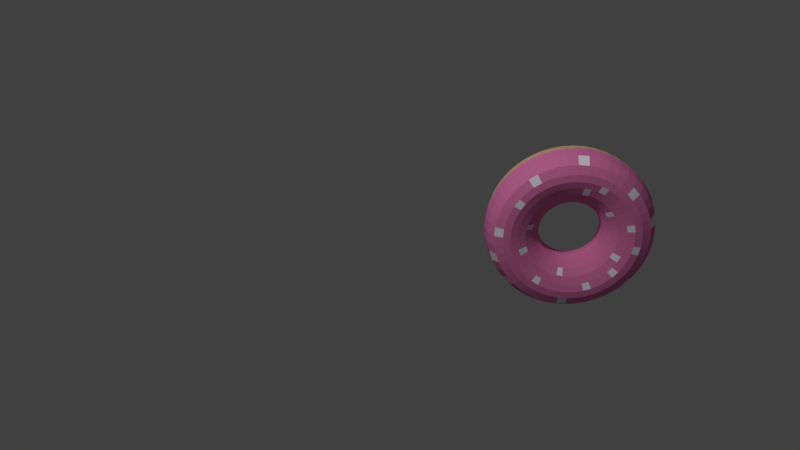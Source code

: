 # Source: Donut.blend  (saved by Blender 2.79.0; exported with 4.5.12 LTS)
import bpy
from mathutils import Matrix  # noqa: F401  (used for matrix-valued properties, if any)

bpy.ops.wm.read_factory_settings(use_empty=True)
scene = bpy.context.scene
scene.name = 'Scene'

# ---- collections
col_collection_1 = bpy.data.collections.new('Collection 1'); scene.collection.children.link(col_collection_1)

# ---- materials (node trees are filled in below, after node groups)
mat_donut_base = bpy.data.materials.new('Donut_Base')
mat_donut_base.alpha_threshold = 0.0
mat_donut_base.use_transparent_shadow = False
mat_donut_base.diffuse_color = (0.8, 0.4854, 0.298, 1.0)
mat_donut_base.roughness = 0.5
mat_donut_top = bpy.data.materials.new('Donut_Top')
mat_donut_top.alpha_threshold = 0.0
mat_donut_top.use_transparent_shadow = False
mat_donut_top.diffuse_color = (0.8, 0.2084, 0.4662, 1.0)
mat_donut_top.roughness = 0.5
mat_donut_sprinkles = bpy.data.materials.new('Donut_Sprinkles')
mat_donut_sprinkles.alpha_threshold = 0.0
mat_donut_sprinkles.use_transparent_shadow = False
mat_donut_sprinkles.diffuse_color = (0.9404, 0.8829, 1.0, 1.0)
mat_donut_sprinkles.roughness = 0.5

# ---- material node trees

# ---- world
world_world = bpy.data.worlds.new('World'); scene.world = world_world
world_world.color = (0.05088, 0.05088, 0.05088)
world_world.use_sun_shadow = False
world_world.sun_shadow_jitter_overblur = 0.0
world_world.cycles.sampling_method = 'MANUAL'

# ---- cameras
cam_camera = bpy.data.cameras.new('Camera')
cam_camera.clip_end = 100.0
cam_camera.lens = 35.0
cam_camera.sensor_width = 32.0
cam_camera.sensor_height = 18.0
cam_camera.ortho_scale = 7.314
cam_camera.dof.focus_distance = 0.0
cam_camera.dof.aperture_fstop = 128.0

# ---- lights
light_lamp = bpy.data.lights.new('Lamp', 'POINT')
light_lamp.transmission_factor = 0.0
light_lamp.cutoff_distance = 30.0
light_lamp.energy = 100.0
light_lamp.shadow_buffer_clip_start = 1.001
light_lamp.shadow_soft_size = 0.1
light_lamp.shadow_maximum_resolution = 0.006
light_lamp.use_absolute_resolution = True

# ---- meshes
me_torus = bpy.data.meshes.new('Torus')
me_torus.from_pydata([(0.25, 0.0, 0.0), (0.2433, -0.0375, -1.639e-09), (0.225, -0.06495, -2.839e-09), (0.2, -0.075, -3.278e-09), (0.1575, -0.07073, -2.906e-09), (0.09378, -0.02625, -1.297e-09), (0.09, -1.678e-17, 1.738e-10), (0.09378, 0.02625, 6.652e-10), (0.1575, 0.07073, 2.204e-09), (0.2, 0.075, 3.278e-09), (0.225, 0.06495, 2.839e-09), (0.2433, 0.0375, 1.639e-09), (0.2479, -1.426e-09, 0.03263), (0.2412, -0.0375, 0.03176), (0.2231, -0.06495, 0.02937), (0.1983, -0.075, 0.02611), (0.1562, -0.07073, 0.02056), (0.09298, -0.02625, 0.01224), (0.08923, -5.135e-10, 0.01175), (0.09298, 0.02625, 0.01224), (0.1562, 0.07073, 0.02056), (0.1983, 0.075, 0.02611), (0.2231, 0.06495, 0.02937), (0.2412, 0.0375, 0.03176), (0.2415, -2.828e-09, 0.0647), (0.235, -0.0375, 0.06297), (0.2173, -0.06495, 0.05823), (0.1932, -0.075, 0.05176), (0.1521, -0.07073, 0.04076), (0.09059, -0.02625, 0.02427), (0.08693, -1.018e-09, 0.02329), (0.09059, 0.02625, 0.02427), (0.1521, 0.07073, 0.04076), (0.1932, 0.075, 0.05176), (0.2173, 0.06495, 0.05823), (0.235, 0.0375, 0.06297), (0.231, -4.182e-09, 0.09567), (0.2248, -0.0375, 0.09311), (0.2079, -0.06495, 0.0861), (0.1848, -0.075, 0.07654), (0.1455, -0.07073, 0.06027), (0.08665, -0.02625, 0.03589), (0.08315, -1.505e-09, 0.03444), (0.08665, 0.02625, 0.03589), (0.1455, 0.07073, 0.06027), (0.1848, 0.075, 0.07654), (0.2079, 0.06495, 0.0861), (0.2248, 0.0375, 0.09311), (0.2165, -5.464e-09, 0.125), (0.2107, -0.0375, 0.1217), (0.1949, -0.06495, 0.1125), (0.1732, -0.075, 0.1), (0.1364, -0.07073, 0.07875), (0.08122, -0.02625, 0.04689), (0.07794, -1.967e-09, 0.045), (0.08122, 0.02625, 0.04689), (0.1364, 0.07073, 0.07875), (0.1732, 0.075, 0.1), (0.1949, 0.06495, 0.1125), (0.2107, 0.0375, 0.1217), (0.1983, -6.652e-09, 0.1522), (0.193, -0.0375, 0.1481), (0.1785, -0.06495, 0.137), (0.1587, -0.075, 0.1218), (0.125, -0.07073, 0.09588), (0.0744, -0.02625, 0.05709), (0.0714, -2.395e-09, 0.05479), (0.0744, 0.02625, 0.05709), (0.125, 0.07073, 0.09588), (0.1587, 0.075, 0.1218), (0.1785, 0.06495, 0.137), (0.193, 0.0375, 0.1481), (0.1768, -7.727e-09, 0.1768), (0.172, -0.0375, 0.172), (0.1591, -0.06495, 0.1591), (0.1414, -0.075, 0.1414), (0.1114, -0.07073, 0.1114), (0.06632, -0.02625, 0.06632), (0.06364, -2.782e-09, 0.06364), (0.06632, 0.02625, 0.06632), (0.1114, 0.07073, 0.1114), (0.1414, 0.075, 0.1414), (0.1591, 0.06495, 0.1591), (0.172, 0.0375, 0.172), (0.1522, -8.67e-09, 0.1983), (0.1481, -0.0375, 0.193), (0.137, -0.06495, 0.1785), (0.1218, -0.075, 0.1587), (0.09588, -0.07073, 0.125), (0.05709, -0.02625, 0.0744), (0.05479, -3.121e-09, 0.0714), (0.05709, 0.02625, 0.0744), (0.09588, 0.07073, 0.125), (0.1218, 0.075, 0.1587), (0.137, 0.06495, 0.1785), (0.1481, 0.0375, 0.193), (0.125, -9.464e-09, 0.2165), (0.1217, -0.0375, 0.2107), (0.1125, -0.06495, 0.1949), (0.1, -0.075, 0.1732), (0.07875, -0.07073, 0.1364), (0.04689, -0.02625, 0.08122), (0.045, -3.407e-09, 0.07794), (0.04689, 0.02625, 0.08122), (0.07875, 0.07073, 0.1364), (0.1, 0.075, 0.1732), (0.1125, 0.06495, 0.1949), (0.1217, 0.0375, 0.2107), (0.09567, -1.01e-08, 0.231), (0.09311, -0.0375, 0.2248), (0.0861, -0.06495, 0.2079), (0.07654, -0.075, 0.1848), (0.06027, -0.07073, 0.1455), (0.03589, -0.02625, 0.08665), (0.03444, -3.635e-09, 0.08315), (0.03589, 0.02625, 0.08665), (0.06027, 0.07073, 0.1455), (0.07654, 0.075, 0.1848), (0.0861, 0.06495, 0.2079), (0.09311, 0.0375, 0.2248), (0.0647, -1.056e-08, 0.2415), (0.06297, -0.0375, 0.235), (0.05823, -0.06495, 0.2173), (0.05176, -0.075, 0.1932), (0.04076, -0.07073, 0.1521), (0.02427, -0.02625, 0.09059), (0.02329, -3.8e-09, 0.08693), (0.02427, 0.02625, 0.09059), (0.04076, 0.07073, 0.1521), (0.05176, 0.075, 0.1932), (0.05823, 0.06495, 0.2173), (0.06297, 0.0375, 0.235), (0.03263, -1.083e-08, 0.2479), (0.03176, -0.0375, 0.2412), (0.02937, -0.06495, 0.2231), (0.02611, -0.075, 0.1983), (0.02056, -0.07073, 0.1562), (0.01224, -0.02625, 0.09298), (0.01175, -3.9e-09, 0.08923), (0.01224, 0.02625, 0.09298), (0.02056, 0.07073, 0.1562), (0.02611, 0.075, 0.1983), (0.02937, 0.06495, 0.2231), (0.03176, 0.0375, 0.2412), (1.887e-08, -1.093e-08, 0.25), (1.837e-08, -0.0375, 0.2433), (1.699e-08, -0.06495, 0.225), (1.51e-08, -0.075, 0.2), (1.112e-08, -0.07073, 0.1575), (9.015e-10, -0.02625, 0.09378), (2.424e-09, -3.934e-09, 0.09), (9.015e-10, 0.02625, 0.09378), (1.112e-08, 0.07073, 0.1575), (1.51e-08, 0.075, 0.2), (1.699e-08, 0.06495, 0.225), (1.837e-08, 0.0375, 0.2433), (-0.03263, -1.083e-08, 0.2479), (-0.03176, -0.0375, 0.2412), (-0.02937, -0.06495, 0.2231), (-0.02611, -0.075, 0.1983), (-0.02056, -0.07073, 0.1562), (-0.01224, -0.02625, 0.09298), (-0.01175, -3.9e-09, 0.08923), (-0.01224, 0.02625, 0.09298), (-0.02056, 0.07073, 0.1562), (-0.02611, 0.075, 0.1983), (-0.02937, 0.06495, 0.2231), (-0.03176, 0.0375, 0.2412), (-0.0647, -1.056e-08, 0.2415), (-0.06297, -0.0375, 0.235), (-0.05823, -0.06495, 0.2173), (-0.05176, -0.075, 0.1932), (-0.04076, -0.07073, 0.1521), (-0.02427, -0.02625, 0.09059), (-0.02329, -3.8e-09, 0.08693), (-0.02427, 0.02625, 0.09059), (-0.04076, 0.07073, 0.1521), (-0.05176, 0.075, 0.1932), (-0.05823, 0.06495, 0.2173), (-0.06297, 0.0375, 0.235), (-0.09567, -1.01e-08, 0.231), (-0.09311, -0.0375, 0.2248), (-0.0861, -0.06495, 0.2079), (-0.07654, -0.075, 0.1848), (-0.06027, -0.07073, 0.1455), (-0.03589, -0.02625, 0.08665), (-0.03444, -3.635e-09, 0.08315), (-0.03589, 0.02625, 0.08665), (-0.06027, 0.07073, 0.1455), (-0.07654, 0.075, 0.1848), (-0.0861, 0.06495, 0.2079), (-0.09311, 0.0375, 0.2248), (-0.125, -9.464e-09, 0.2165), (-0.1217, -0.0375, 0.2107), (-0.1125, -0.06495, 0.1949), (-0.1, -0.075, 0.1732), (-0.07875, -0.07073, 0.1364), (-0.04689, -0.02625, 0.08122), (-0.045, -3.407e-09, 0.07794), (-0.04689, 0.02625, 0.08122), (-0.07875, 0.07073, 0.1364), (-0.1, 0.075, 0.1732), (-0.1125, 0.06495, 0.1949), (-0.1217, 0.0375, 0.2107), (-0.1522, -8.67e-09, 0.1983), (-0.1481, -0.0375, 0.193), (-0.137, -0.06495, 0.1785), (-0.1218, -0.075, 0.1587), (-0.09588, -0.07073, 0.125), (-0.05709, -0.02625, 0.0744), (-0.05479, -3.121e-09, 0.0714), (-0.05709, 0.02625, 0.0744), (-0.09588, 0.07073, 0.125), (-0.1218, 0.075, 0.1587), (-0.137, 0.06495, 0.1785), (-0.1481, 0.0375, 0.193), (-0.1768, -7.727e-09, 0.1768), (-0.172, -0.0375, 0.172), (-0.1591, -0.06495, 0.1591), (-0.1414, -0.075, 0.1414), (-0.1114, -0.07073, 0.1114), (-0.06632, -0.02625, 0.06632), (-0.06364, -2.782e-09, 0.06364), (-0.06632, 0.02625, 0.06632), (-0.1114, 0.07073, 0.1114), (-0.1414, 0.075, 0.1414), (-0.1591, 0.06495, 0.1591), (-0.172, 0.0375, 0.172), (-0.1983, -6.652e-09, 0.1522), (-0.193, -0.0375, 0.1481), (-0.1785, -0.06495, 0.137), (-0.1587, -0.075, 0.1218), (-0.125, -0.07073, 0.09588), (-0.0744, -0.02625, 0.05709), (-0.0714, -2.395e-09, 0.05479), (-0.0744, 0.02625, 0.05709), (-0.125, 0.07073, 0.09588), (-0.1587, 0.075, 0.1218), (-0.1785, 0.06495, 0.137), (-0.193, 0.0375, 0.1481), (-0.2165, -5.464e-09, 0.125), (-0.2107, -0.0375, 0.1217), (-0.1949, -0.06495, 0.1125), (-0.1732, -0.075, 0.1), (-0.1364, -0.07073, 0.07875), (-0.08122, -0.02625, 0.04689), (-0.07794, -1.967e-09, 0.045), (-0.08122, 0.02625, 0.04689), (-0.1364, 0.07073, 0.07875), (-0.1732, 0.075, 0.1), (-0.1949, 0.06495, 0.1125), (-0.2107, 0.0375, 0.1217), (-0.231, -4.182e-09, 0.09567), (-0.2248, -0.0375, 0.09311), (-0.2079, -0.06495, 0.0861), (-0.1848, -0.075, 0.07654), (-0.1455, -0.07073, 0.06027), (-0.08665, -0.02625, 0.03589), (-0.08315, -1.505e-09, 0.03444), (-0.08665, 0.02625, 0.03589), (-0.1455, 0.07073, 0.06027), (-0.1848, 0.075, 0.07654), (-0.2079, 0.06495, 0.0861), (-0.2248, 0.0375, 0.09311), (-0.2415, -2.828e-09, 0.0647), (-0.235, -0.0375, 0.06297), (-0.2173, -0.06495, 0.05823), (-0.1932, -0.075, 0.05176), (-0.1521, -0.07073, 0.04076), (-0.09059, -0.02625, 0.02427), (-0.08693, -1.018e-09, 0.02329), (-0.09059, 0.02625, 0.02427), (-0.1521, 0.07073, 0.04076), (-0.1932, 0.075, 0.05176), (-0.2173, 0.06495, 0.05823), (-0.235, 0.0375, 0.06297), (-0.2479, -1.426e-09, 0.03263), (-0.2412, -0.0375, 0.03176), (-0.2231, -0.06495, 0.02937), (-0.1983, -0.075, 0.02611), (-0.1562, -0.07073, 0.02056), (-0.09298, -0.02625, 0.01224), (-0.08923, -5.135e-10, 0.01175), (-0.09298, 0.02625, 0.01224), (-0.1562, 0.07073, 0.02056), (-0.1983, 0.075, 0.02611), (-0.2231, 0.06495, 0.02937), (-0.2412, 0.0375, 0.03176), (-0.25, -9.553e-16, 2.186e-08), (-0.2433, -0.0375, 1.963e-08), (-0.225, -0.06495, 1.683e-08), (-0.2, -0.075, 1.421e-08), (-0.1575, -0.07073, 1.086e-08), (-0.09378, -0.02625, 6.902e-09), (-0.09, -3.607e-16, 8.042e-09), (-0.09378, 0.02625, 8.864e-09), (-0.1575, 0.07073, 1.597e-08), (-0.2, 0.075, 2.076e-08), (-0.225, 0.06495, 2.251e-08), (-0.2433, 0.0375, 2.291e-08), (-0.2479, 1.426e-09, -0.03263), (-0.2412, -0.0375, -0.03176), (-0.2231, -0.06495, -0.02937), (-0.1983, -0.075, -0.02611), (-0.1562, -0.07073, -0.02056), (-0.09298, -0.02625, -0.01224), (-0.08923, 5.135e-10, -0.01175), (-0.09298, 0.02625, -0.01224), (-0.1562, 0.07073, -0.02056), (-0.1983, 0.075, -0.02611), (-0.2231, 0.06495, -0.02937), (-0.2412, 0.0375, -0.03176), (-0.2415, 2.828e-09, -0.0647), (-0.235, -0.0375, -0.06297), (-0.2173, -0.06495, -0.05823), (-0.1932, -0.075, -0.05176), (-0.1521, -0.07073, -0.04076), (-0.09059, -0.02625, -0.02427), (-0.08693, 1.018e-09, -0.02329), (-0.09059, 0.02625, -0.02427), (-0.1521, 0.07073, -0.04076), (-0.1932, 0.075, -0.05176), (-0.2173, 0.06495, -0.05823), (-0.235, 0.0375, -0.06297), (-0.231, 4.182e-09, -0.09567), (-0.2248, -0.0375, -0.09311), (-0.2079, -0.06495, -0.0861), (-0.1848, -0.075, -0.07654), (-0.1455, -0.07073, -0.06027), (-0.08665, -0.02625, -0.03589), (-0.08315, 1.505e-09, -0.03444), (-0.08665, 0.02625, -0.03589), (-0.1455, 0.07073, -0.06027), (-0.1848, 0.075, -0.07654), (-0.2079, 0.06495, -0.0861), (-0.2248, 0.0375, -0.09311), (-0.2165, 5.464e-09, -0.125), (-0.2107, -0.0375, -0.1217), (-0.1949, -0.06495, -0.1125), (-0.1732, -0.075, -0.1), (-0.1364, -0.07073, -0.07875), (-0.08122, -0.02625, -0.04689), (-0.07794, 1.967e-09, -0.045), (-0.08122, 0.02625, -0.04689), (-0.1364, 0.07073, -0.07875), (-0.1732, 0.075, -0.1), (-0.1949, 0.06495, -0.1125), (-0.2107, 0.0375, -0.1217), (-0.1983, 6.652e-09, -0.1522), (-0.193, -0.0375, -0.1481), (-0.1785, -0.06495, -0.137), (-0.1587, -0.075, -0.1218), (-0.125, -0.07073, -0.09588), (-0.0744, -0.02625, -0.05709), (-0.0714, 2.395e-09, -0.05479), (-0.0744, 0.02625, -0.05709), (-0.125, 0.07073, -0.09588), (-0.1587, 0.075, -0.1218), (-0.1785, 0.06495, -0.137), (-0.193, 0.0375, -0.1481), (-0.1768, 7.727e-09, -0.1768), (-0.172, -0.0375, -0.172), (-0.1591, -0.06495, -0.1591), (-0.1414, -0.075, -0.1414), (-0.1114, -0.07073, -0.1114), (-0.06632, -0.02625, -0.06632), (-0.06364, 2.782e-09, -0.06364), (-0.06632, 0.02625, -0.06632), (-0.1114, 0.07073, -0.1114), (-0.1414, 0.075, -0.1414), (-0.1591, 0.06495, -0.1591), (-0.172, 0.0375, -0.172), (-0.1522, 8.67e-09, -0.1983), (-0.1481, -0.0375, -0.193), (-0.137, -0.06495, -0.1785), (-0.1218, -0.075, -0.1587), (-0.09588, -0.07073, -0.125), (-0.05709, -0.02625, -0.0744), (-0.05479, 3.121e-09, -0.0714), (-0.05709, 0.02625, -0.0744), (-0.09588, 0.07073, -0.125), (-0.1218, 0.075, -0.1587), (-0.137, 0.06495, -0.1785), (-0.1481, 0.0375, -0.193), (-0.125, 9.464e-09, -0.2165), (-0.1217, -0.0375, -0.2107), (-0.1125, -0.06495, -0.1949), (-0.1, -0.075, -0.1732), (-0.07875, -0.07073, -0.1364), (-0.04689, -0.02625, -0.08122), (-0.045, 3.407e-09, -0.07794), (-0.04689, 0.02625, -0.08122), (-0.07875, 0.07073, -0.1364), (-0.1, 0.075, -0.1732), (-0.1125, 0.06495, -0.1949), (-0.1217, 0.0375, -0.2107), (-0.09567, 1.01e-08, -0.231), (-0.09311, -0.0375, -0.2248), (-0.0861, -0.06495, -0.2079), (-0.07654, -0.075, -0.1848), (-0.06027, -0.07073, -0.1455), (-0.03589, -0.02625, -0.08665), (-0.03444, 3.635e-09, -0.08315), (-0.03589, 0.02625, -0.08665), (-0.06027, 0.07073, -0.1455), (-0.07654, 0.075, -0.1848), (-0.0861, 0.06495, -0.2079), (-0.09311, 0.0375, -0.2248), (-0.0647, 1.056e-08, -0.2415), (-0.06297, -0.0375, -0.235), (-0.05823, -0.06495, -0.2173), (-0.05176, -0.075, -0.1932), (-0.04076, -0.07073, -0.1521), (-0.02427, -0.02625, -0.09059), (-0.02329, 3.8e-09, -0.08693), (-0.02427, 0.02625, -0.09059), (-0.04076, 0.07073, -0.1521), (-0.05176, 0.075, -0.1932), (-0.05823, 0.06495, -0.2173), (-0.06297, 0.0375, -0.235), (-0.03263, 1.083e-08, -0.2479), (-0.03176, -0.0375, -0.2412), (-0.02937, -0.06495, -0.2231), (-0.02611, -0.075, -0.1983), (-0.02056, -0.07073, -0.1562), (-0.01224, -0.02625, -0.09298), (-0.01175, 3.9e-09, -0.08923), (-0.01224, 0.02625, -0.09298), (-0.02056, 0.07073, -0.1562), (-0.02611, 0.075, -0.1983), (-0.02937, 0.06495, -0.2231), (-0.03176, 0.0375, -0.2412), (1.887e-08, 1.093e-08, -0.25), (1.837e-08, -0.0375, -0.2433), (1.699e-08, -0.06495, -0.225), (1.51e-08, -0.075, -0.2), (1.112e-08, -0.07073, -0.1575), (9.015e-10, -0.02625, -0.09378), (2.424e-09, 3.934e-09, -0.09), (9.015e-10, 0.02625, -0.09378), (1.112e-08, 0.07073, -0.1575), (1.51e-08, 0.075, -0.2), (1.699e-08, 0.06495, -0.225), (1.837e-08, 0.0375, -0.2433), (0.03263, 1.083e-08, -0.2479), (0.03176, -0.0375, -0.2412), (0.02937, -0.06495, -0.2231), (0.02611, -0.075, -0.1983), (0.02056, -0.07073, -0.1562), (0.01224, -0.02625, -0.09298), (0.01175, 3.9e-09, -0.08923), (0.01224, 0.02625, -0.09298), (0.02056, 0.07073, -0.1562), (0.02611, 0.075, -0.1983), (0.02937, 0.06495, -0.2231), (0.03176, 0.0375, -0.2412), (0.0647, 1.056e-08, -0.2415), (0.06297, -0.0375, -0.235), (0.05823, -0.06495, -0.2173), (0.05176, -0.075, -0.1932), (0.04076, -0.07073, -0.1521), (0.02427, -0.02625, -0.09059), (0.02329, 3.8e-09, -0.08693), (0.02427, 0.02625, -0.09059), (0.04076, 0.07073, -0.1521), (0.05176, 0.075, -0.1932), (0.05823, 0.06495, -0.2173), (0.06297, 0.0375, -0.235), (0.09567, 1.01e-08, -0.231), (0.09311, -0.0375, -0.2248), (0.0861, -0.06495, -0.2079), (0.07654, -0.075, -0.1848), (0.06027, -0.07073, -0.1455), (0.03589, -0.02625, -0.08665), (0.03444, 3.635e-09, -0.08315), (0.03589, 0.02625, -0.08665), (0.06027, 0.07073, -0.1455), (0.07654, 0.075, -0.1848), (0.0861, 0.06495, -0.2079), (0.09311, 0.0375, -0.2248), (0.125, 9.464e-09, -0.2165), (0.1217, -0.0375, -0.2107), (0.1125, -0.06495, -0.1949), (0.1, -0.075, -0.1732), (0.07875, -0.07073, -0.1364), (0.04689, -0.02625, -0.08122), (0.045, 3.407e-09, -0.07794), (0.04689, 0.02625, -0.08122), (0.07875, 0.07073, -0.1364), (0.1, 0.075, -0.1732), (0.1125, 0.06495, -0.1949), (0.1217, 0.0375, -0.2107), (0.1522, 8.67e-09, -0.1983), (0.1481, -0.0375, -0.193), (0.137, -0.06495, -0.1785), (0.1218, -0.075, -0.1587), (0.09588, -0.07073, -0.125), (0.05709, -0.02625, -0.0744), (0.05479, 3.121e-09, -0.0714), (0.05709, 0.02625, -0.0744), (0.09588, 0.07073, -0.125), (0.1218, 0.075, -0.1587), (0.137, 0.06495, -0.1785), (0.1481, 0.0375, -0.193), (0.1768, 7.727e-09, -0.1768), (0.172, -0.0375, -0.172), (0.1591, -0.06495, -0.1591), (0.1414, -0.075, -0.1414), (0.1114, -0.07073, -0.1114), (0.06632, -0.02625, -0.06632), (0.06364, 2.782e-09, -0.06364), (0.06632, 0.02625, -0.06632), (0.1114, 0.07073, -0.1114), (0.1414, 0.075, -0.1414), (0.1591, 0.06495, -0.1591), (0.172, 0.0375, -0.172), (0.1983, 6.652e-09, -0.1522), (0.193, -0.0375, -0.1481), (0.1785, -0.06495, -0.137), (0.1587, -0.075, -0.1218), (0.125, -0.07073, -0.09588), (0.0744, -0.02625, -0.05709), (0.0714, 2.395e-09, -0.05479), (0.0744, 0.02625, -0.05709), (0.125, 0.07073, -0.09588), (0.1587, 0.075, -0.1218), (0.1785, 0.06495, -0.137), (0.193, 0.0375, -0.1481), (0.2165, 5.464e-09, -0.125), (0.2107, -0.0375, -0.1217), (0.1949, -0.06495, -0.1125), (0.1732, -0.075, -0.1), (0.1364, -0.07073, -0.07875), (0.08122, -0.02625, -0.04689), (0.07794, 1.967e-09, -0.045), (0.08122, 0.02625, -0.04689), (0.1364, 0.07073, -0.07875), (0.1732, 0.075, -0.1), (0.1949, 0.06495, -0.1125), (0.2107, 0.0375, -0.1217), (0.231, 4.182e-09, -0.09567), (0.2248, -0.0375, -0.09311), (0.2079, -0.06495, -0.0861), (0.1848, -0.075, -0.07654), (0.1455, -0.07073, -0.06027), (0.08665, -0.02625, -0.03589), (0.08315, 1.505e-09, -0.03444), (0.08665, 0.02625, -0.03589), (0.1455, 0.07073, -0.06027), (0.1848, 0.075, -0.07654), (0.2079, 0.06495, -0.0861), (0.2248, 0.0375, -0.09311), (0.2415, 2.828e-09, -0.0647), (0.235, -0.0375, -0.06297), (0.2173, -0.06495, -0.05823), (0.1932, -0.075, -0.05176), (0.1521, -0.07073, -0.04076), (0.09059, -0.02625, -0.02427), (0.08693, 1.018e-09, -0.02329), (0.09059, 0.02625, -0.02427), (0.1521, 0.07073, -0.04076), (0.1932, 0.075, -0.05176), (0.2173, 0.06495, -0.05823), (0.235, 0.0375, -0.06297), (0.2479, 1.426e-09, -0.03263), (0.2412, -0.0375, -0.03176), (0.2231, -0.06495, -0.02937), (0.1983, -0.075, -0.02611), (0.1562, -0.07073, -0.02056), (0.09298, -0.02625, -0.01224), (0.08923, 5.135e-10, -0.01175), (0.09298, 0.02625, -0.01224), (0.1562, 0.07073, -0.02056), (0.1983, 0.075, -0.02611), (0.2231, 0.06495, -0.02937), (0.2412, 0.0375, -0.03176), (-0.0668, 0.0615, 0.1157), (0.1325, 0.0615, -0.01744), (-0.01744, 0.0615, -0.1325), (-0.1234, 0.0615, -0.05112), (0.05112, 0.0615, -0.1234), (0.129, 0.0615, 0.03458), (-0.1157, 0.0615, 0.0668), (-0.129, 0.0615, -0.03458), (-0.03458, 0.0615, 0.129), (0.0668, 0.0615, 0.1157), (0.03458, 0.0615, -0.129), (0.09447, 0.0615, -0.09447), (0.106, 0.0615, -0.08133), (-0.129, 0.0615, 0.03458), (-0.1157, 0.0615, -0.0668), (-0.106, 0.0615, 0.08133), (0.1325, 0.0615, 0.01744), (0.129, 0.0615, -0.03458), (7.093e-09, 0.0615, -0.1336), (-0.05112, 0.0615, 0.1234), (0.106, 0.0615, 0.08133), (0.01744, 0.0615, 0.1325), (-0.08133, 0.0615, -0.106), (0.05112, 0.0615, 0.1234), (0.03458, 0.0615, 0.129), (-0.0668, 0.0615, -0.1157), (-0.1325, 0.0615, -0.01744), (0.1157, 0.0615, 0.0668), (0.01744, 0.0615, -0.1325), (0.08133, 0.0615, -0.106), (-0.1234, 0.0615, 0.05112), (-0.09447, 0.0615, 0.09447), (0.1336, 0.0615, 1.457e-09), (0.09447, 0.0615, 0.09447), (-0.05112, 0.0615, -0.1234), (0.1234, 0.0615, -0.05112), (-0.106, 0.0615, -0.08133), (7.093e-09, 0.0615, 0.1336), (-0.1336, 0.0615, 1.314e-08), (0.1234, 0.0615, 0.05112), (-0.08133, 0.0615, 0.106), (0.0668, 0.0615, -0.1157), (-0.03458, 0.0615, -0.129), (-0.01744, 0.0615, 0.1325), (0.08133, 0.0615, 0.106), (-0.09447, 0.0615, -0.09447), (0.1157, 0.0615, -0.0668), (-0.1325, 0.0615, 0.01744), (0.1325, -0.0615, 0.01744), (-0.1325, -0.0615, -0.01744), (0.03458, -0.0615, 0.129), (0.09447, -0.0615, -0.09447), (0.08133, -0.0615, 0.106), (0.1157, -0.0615, -0.0668), (-0.106, -0.0615, 0.08133), (-0.03458, -0.0615, 0.129), (-0.0668, -0.0615, -0.1157), (-0.129, -0.0615, -0.03458), (-0.09447, -0.0615, 0.09447), (0.1234, -0.0615, -0.05112), (0.01744, -0.0615, -0.1325), (-0.09447, -0.0615, -0.09447), (-0.1234, -0.0615, 0.05112), (0.129, -0.0615, 0.03458), (-0.1234, -0.0615, -0.05112), (0.1234, -0.0615, 0.05112), (7.093e-09, -0.0615, 0.1336), (0.08133, -0.0615, -0.106), (0.129, -0.0615, -0.03458), (7.093e-09, -0.0615, -0.1336), (-0.08133, -0.0615, 0.106), (-0.01744, -0.0615, 0.1325), (-0.129, -0.0615, 0.03458), (-0.08133, -0.0615, -0.106), (-0.1157, -0.0615, -0.0668), (0.0668, -0.0615, 0.1157), (-0.03458, -0.0615, -0.129), (0.1157, -0.0615, 0.0668), (0.1325, -0.0615, -0.01744), (0.106, -0.0615, 0.08133), (0.01744, -0.0615, 0.1325), (0.0668, -0.0615, -0.1157), (0.05112, -0.0615, -0.1234), (-0.01744, -0.0615, -0.1325), (-0.1325, -0.0615, 0.01744), (-0.0668, -0.0615, 0.1157), (-0.1336, -0.0615, 9.434e-09), (0.05112, -0.0615, 0.1234), (0.1336, -0.0615, -2.246e-09), (-0.05112, -0.0615, -0.1234), (0.09447, -0.0615, 0.09447), (-0.1157, -0.0615, 0.0668), (-0.106, -0.0615, -0.08133), (0.106, -0.0615, -0.08133), (-0.05112, -0.0615, 0.1234), (0.03458, -0.0615, -0.129), (-0.05684, 0.04663, 0.09846), (0.1127, 0.04663, -0.01484), (-0.01484, 0.04663, -0.1127), (-0.105, 0.04663, -0.04351), (0.04351, 0.04663, -0.105), (0.1098, 0.04663, 0.02942), (-0.09846, 0.04663, 0.05684), (-0.1098, 0.04663, -0.02942), (-0.02942, 0.04663, 0.1098), (0.05684, 0.04663, 0.09846), (0.02942, 0.04663, -0.1098), (0.08039, 0.04663, -0.08039), (0.0902, 0.04663, -0.06921), (-0.1098, 0.04663, 0.02942), (-0.09846, 0.04663, -0.05684), (-0.0902, 0.04663, 0.06921), (0.1127, 0.04663, 0.01484), (0.1098, 0.04663, -0.02942), (3.997e-09, 0.04663, -0.1137), (-0.04351, 0.04663, 0.105), (0.0902, 0.04663, 0.06921), (0.01484, 0.04663, 0.1127), (-0.06921, 0.04663, -0.0902), (0.04351, 0.04663, 0.105), (0.02942, 0.04663, 0.1098), (-0.05684, 0.04663, -0.09846), (-0.1127, 0.04663, -0.01484), (0.09846, 0.04663, 0.05684), (0.01484, 0.04663, -0.1127), (0.06921, 0.04663, -0.0902), (-0.105, 0.04663, 0.04351), (-0.08039, 0.04663, 0.08039), (0.1137, 0.04663, 1.061e-09), (0.08039, 0.04663, 0.08039), (-0.04351, 0.04663, -0.105), (0.105, 0.04663, -0.04351), (-0.0902, 0.04663, -0.06921), (3.997e-09, 0.04663, 0.1137), (-0.1137, 0.04663, 1.1e-08), (0.105, 0.04663, 0.04351), (-0.06921, 0.04663, 0.0902), (0.05684, 0.04663, -0.09846), (-0.02943, 0.04663, -0.1098), (-0.01484, 0.04663, 0.1127), (0.06921, 0.04663, 0.0902), (-0.08039, 0.04663, -0.08039), (0.09846, 0.04663, -0.05684), (-0.1127, 0.04663, 0.01484), (0.1127, -0.04663, 0.01484), (-0.1127, -0.04663, -0.01484), (0.02942, -0.04663, 0.1098), (0.08039, -0.04663, -0.08039), (0.06921, -0.04663, 0.0902), (0.09846, -0.04663, -0.05684), (-0.0902, -0.04663, 0.06921), (-0.02942, -0.04663, 0.1098), (-0.05684, -0.04663, -0.09846), (-0.1098, -0.04663, -0.02942), (-0.08039, -0.04663, 0.08039), (0.105, -0.04663, -0.04351), (0.01484, -0.04663, -0.1127), (-0.08039, -0.04663, -0.08039), (-0.105, -0.04663, 0.04351), (0.1098, -0.04663, 0.02942), (-0.105, -0.04663, -0.04351), (0.105, -0.04663, 0.04351), (3.997e-09, -0.04663, 0.1137), (0.06921, -0.04663, -0.0902), (0.1098, -0.04663, -0.02942), (3.997e-09, -0.04663, -0.1137), (-0.06921, -0.04663, 0.0902), (-0.01484, -0.04663, 0.1127), (-0.1098, -0.04663, 0.02942), (-0.06921, -0.04663, -0.0902), (-0.09846, -0.04663, -0.05684), (0.05684, -0.04663, 0.09846), (-0.02943, -0.04663, -0.1098), (0.09846, -0.04663, 0.05684), (0.1127, -0.04663, -0.01484), (0.0902, -0.04663, 0.06921), (0.01484, -0.04663, 0.1127), (0.05684, -0.04663, -0.09846), (0.04351, -0.04663, -0.105), (-0.01484, -0.04663, -0.1127), (-0.1127, -0.04663, 0.01484), (-0.05684, -0.04663, 0.09846), (-0.1137, -0.04663, 8.168e-09), (0.04351, -0.04663, 0.105), (0.1137, -0.04663, -1.771e-09), (-0.04351, -0.04663, -0.105), (0.08039, -0.04663, 0.08039), (-0.09846, -0.04663, 0.05684), (-0.0902, -0.04663, -0.06921), (0.0902, -0.04663, -0.06921), (-0.04351, -0.04663, 0.105), (0.02942, -0.04663, -0.1098), (0.02333, -0.07662, -0.1772), (-0.1727, -0.07662, 0.04626), (-0.1418, -0.07662, 0.1088), (0.04626, -0.07662, -0.1727), (-0.1651, -0.07662, 0.0684), (0.1418, -0.07662, 0.1088), (0.1727, -0.07662, -0.04626), (-0.04626, -0.07662, -0.1727), (0.1772, -0.07662, 0.02333), (-0.02333, -0.07662, 0.1772), (0.1088, -0.07662, 0.1418), (-0.1264, -0.07662, -0.1264), (-0.1772, -0.07662, -0.02333), (-0.1264, -0.07662, 0.1264), (0.1548, -0.07662, 0.08938), (0.1088, -0.07662, -0.1418), (-0.04626, -0.07662, 0.1727), (-0.02333, -0.07662, -0.1772), (-0.1651, -0.07662, -0.0684), (0.1787, -0.07662, -3.092e-09), (-0.1088, -0.07662, -0.1418), (0.1651, -0.07662, -0.0684), (0.08937, -0.07662, 0.1548), (-0.1787, -0.07662, 1.253e-08), (-0.1088, -0.07662, 0.1418), (0.1651, -0.07662, 0.0684), (-0.1548, -0.07662, -0.08937), (0.08937, -0.07662, -0.1548), (1.311e-08, -0.07662, -0.1787), (-0.0684, -0.07662, 0.1651), (0.1548, -0.07662, -0.08938), (0.02333, -0.07662, 0.1772), (0.0684, -0.07662, -0.1651), (-0.08937, -0.07662, -0.1548), (0.0684, -0.07662, 0.1651), (-0.1772, -0.07662, 0.02333), (-0.08937, -0.07662, 0.1548), (0.1727, -0.07662, 0.04626), (-0.1548, -0.07662, 0.08938), (0.1772, -0.07662, -0.02333), (-0.1418, -0.07662, -0.1088), (-0.0684, -0.07662, -0.1651), (0.1264, -0.07662, 0.1264), (1.311e-08, -0.07662, 0.1787), (-0.1727, -0.07662, -0.04626), (0.04626, -0.07662, 0.1727), (0.1418, -0.07662, -0.1088), (0.1264, -0.07662, -0.1264), (-0.1651, 0.07662, 0.0684), (-0.0684, 0.07662, -0.1651), (0.1651, 0.07662, 0.0684), (0.04626, 0.07662, -0.1727), (-0.04626, 0.07662, -0.1727), (-0.1548, 0.07662, 0.08938), (0.04626, 0.07662, 0.1727), (0.1727, 0.07662, -0.04626), (-0.0684, 0.07662, 0.1651), (-0.1727, 0.07662, 0.04626), (-0.1548, 0.07662, -0.08937), (0.08937, 0.07662, 0.1548), (0.1418, 0.07662, 0.1088), (-0.1418, 0.07662, 0.1088), (0.1772, 0.07662, -0.02333), (0.1548, 0.07662, 0.08938), (-0.1772, 0.07662, 0.02333), (-0.08937, 0.07662, -0.1548), (0.1264, 0.07662, -0.1264), (-0.04626, 0.07662, 0.1727), (0.02333, 0.07662, -0.1772), (-0.1088, 0.07662, -0.1418), (0.0684, 0.07662, 0.1651), (-0.1787, 0.07662, 1.837e-08), (0.1787, 0.07662, 2.741e-09), (0.1264, 0.07662, 0.1264), (1.311e-08, 0.07662, 0.1787), (0.1088, 0.07662, -0.1418), (-0.1264, 0.07662, 0.1264), (1.311e-08, 0.07662, -0.1787), (-0.1088, 0.07662, 0.1418), (-0.02333, 0.07662, 0.1772), (0.1418, 0.07662, -0.1088), (-0.1418, 0.07662, -0.1088), (0.1772, 0.07662, 0.02333), (-0.1772, 0.07662, -0.02333), (-0.1727, 0.07662, -0.04626), (0.1088, 0.07662, 0.1418), (0.1548, 0.07662, -0.08938), (0.1727, 0.07662, 0.04626), (-0.02333, 0.07662, -0.1772), (0.02333, 0.07662, 0.1772), (0.08937, 0.07662, -0.1548), (-0.08937, 0.07662, 0.1548), (0.1651, 0.07662, -0.0684), (-0.1264, 0.07662, -0.1264), (-0.1651, 0.07662, -0.0684), (0.0684, 0.07662, -0.1651)], [], [(0, 12, 13, 1), (1, 13, 14, 2), (2, 14, 15, 3), (787, 776, 16, 4), (760, 720, 17, 5), (5, 17, 18, 6), (6, 18, 19, 7), (608, 592, 20, 8), (840, 850, 21, 9), (9, 21, 22, 10), (10, 22, 23, 11), (11, 23, 12, 0), (12, 24, 25, 13), (13, 25, 26, 14), (14, 26, 27, 15), (776, 805, 28, 16), (720, 735, 29, 17), (17, 29, 30, 18), (18, 30, 31, 19), (592, 581, 32, 20), (850, 855, 33, 21), (21, 33, 34, 22), (22, 34, 35, 23), (23, 35, 24, 12), (24, 36, 37, 25), (25, 37, 38, 26), (26, 38, 39, 27), (805, 793, 40, 28), (735, 737, 41, 29), (29, 41, 42, 30), (30, 42, 43, 31), (581, 615, 44, 32), (855, 818, 45, 33), (33, 45, 46, 34), (34, 46, 47, 35), (35, 47, 36, 24), (36, 48, 49, 37), (37, 49, 50, 38), (38, 50, 51, 39), (793, 782, 52, 40), (737, 749, 53, 41), (41, 53, 54, 42), (42, 54, 55, 43), (615, 603, 56, 44), (818, 831, 57, 45), (45, 57, 58, 46), (46, 58, 59, 47), (47, 59, 48, 36), (48, 60, 61, 49), (49, 61, 62, 50), (50, 62, 63, 51), (782, 773, 64, 52), (749, 751, 65, 53), (53, 65, 66, 54), (54, 66, 67, 55), (603, 596, 68, 56), (831, 828, 69, 57), (57, 69, 70, 58), (58, 70, 71, 59), (59, 71, 60, 48), (60, 72, 73, 61), (61, 73, 74, 62), (62, 74, 75, 63), (773, 810, 76, 64), (751, 762, 77, 65), (65, 77, 78, 66), (66, 78, 79, 67), (596, 609, 80, 68), (828, 841, 81, 69), (69, 81, 82, 70), (70, 82, 83, 71), (71, 83, 72, 60), (72, 84, 85, 73), (73, 85, 86, 74), (74, 86, 87, 75), (810, 778, 88, 76), (762, 724, 89, 77), (77, 89, 90, 78), (78, 90, 91, 79), (609, 620, 92, 80), (841, 853, 93, 81), (81, 93, 94, 82), (82, 94, 95, 83), (83, 95, 84, 72), (84, 96, 97, 85), (85, 97, 98, 86), (86, 98, 99, 87), (778, 790, 100, 88), (724, 747, 101, 89), (89, 101, 102, 90), (90, 102, 103, 91), (620, 585, 104, 92), (853, 827, 105, 93), (93, 105, 106, 94), (94, 106, 107, 95), (95, 107, 96, 84), (96, 108, 109, 97), (97, 109, 110, 98), (98, 110, 111, 99), (790, 802, 112, 100), (747, 759, 113, 101), (101, 113, 114, 102), (102, 114, 115, 103), (585, 599, 116, 104), (827, 838, 117, 105), (105, 117, 118, 106), (106, 118, 119, 107), (107, 119, 108, 96), (108, 120, 121, 109), (109, 121, 122, 110), (110, 122, 123, 111), (802, 813, 124, 112), (759, 722, 125, 113), (113, 125, 126, 114), (114, 126, 127, 115), (599, 600, 128, 116), (838, 822, 129, 117), (117, 129, 130, 118), (118, 130, 131, 119), (119, 131, 120, 108), (120, 132, 133, 121), (121, 133, 134, 122), (122, 134, 135, 123), (813, 799, 136, 124), (722, 752, 137, 125), (125, 137, 138, 126), (126, 138, 139, 127), (600, 597, 140, 128), (822, 857, 141, 129), (129, 141, 142, 130), (130, 142, 143, 131), (131, 143, 132, 120), (132, 144, 145, 133), (133, 145, 146, 134), (134, 146, 147, 135), (799, 811, 148, 136), (752, 738, 149, 137), (137, 149, 150, 138), (138, 150, 151, 139), (597, 613, 152, 140), (857, 842, 153, 141), (141, 153, 154, 142), (142, 154, 155, 143), (143, 155, 144, 132), (144, 156, 157, 145), (145, 157, 158, 146), (146, 158, 159, 147), (811, 777, 160, 148), (738, 743, 161, 149), (149, 161, 162, 150), (150, 162, 163, 151), (613, 619, 164, 152), (842, 847, 165, 153), (153, 165, 166, 154), (154, 166, 167, 155), (155, 167, 156, 144), (156, 168, 169, 157), (157, 169, 170, 158), (158, 170, 171, 159), (777, 784, 172, 160), (743, 727, 173, 161), (161, 173, 174, 162), (162, 174, 175, 163), (619, 584, 176, 164), (847, 835, 177, 165), (165, 177, 178, 166), (166, 178, 179, 167), (167, 179, 168, 156), (168, 180, 181, 169), (169, 181, 182, 170), (170, 182, 183, 171), (784, 797, 184, 172), (727, 766, 185, 173), (173, 185, 186, 174), (174, 186, 187, 175), (584, 595, 188, 176), (835, 824, 189, 177), (177, 189, 190, 178), (178, 190, 191, 179), (179, 191, 180, 168), (180, 192, 193, 181), (181, 193, 194, 182), (182, 194, 195, 183), (797, 804, 196, 184), (766, 757, 197, 185), (185, 197, 198, 186), (186, 198, 199, 187), (595, 576, 200, 188), (824, 859, 201, 189), (189, 201, 202, 190), (190, 202, 203, 191), (191, 203, 192, 180), (192, 204, 205, 193), (193, 205, 206, 194), (194, 206, 207, 195), (804, 792, 208, 196), (757, 742, 209, 197), (197, 209, 210, 198), (198, 210, 211, 199), (576, 616, 212, 200), (859, 846, 213, 201), (201, 213, 214, 202), (202, 214, 215, 203), (203, 215, 204, 192), (204, 216, 217, 205), (205, 217, 218, 206), (206, 218, 219, 207), (792, 781, 220, 208), (742, 730, 221, 209), (209, 221, 222, 210), (210, 222, 223, 211), (616, 607, 224, 212), (846, 844, 225, 213), (213, 225, 226, 214), (214, 226, 227, 215), (215, 227, 216, 204), (216, 228, 229, 217), (217, 229, 230, 218), (218, 230, 231, 219), (781, 770, 232, 220), (730, 726, 233, 221), (221, 233, 234, 222), (222, 234, 235, 223), (607, 591, 236, 224), (844, 829, 237, 225), (225, 237, 238, 226), (226, 238, 239, 227), (227, 239, 228, 216), (228, 240, 241, 229), (229, 241, 242, 230), (230, 242, 243, 231), (770, 806, 244, 232), (726, 763, 245, 233), (233, 245, 246, 234), (234, 246, 247, 235), (591, 582, 248, 236), (829, 821, 249, 237), (237, 249, 250, 238), (238, 250, 251, 239), (239, 251, 240, 228), (240, 252, 253, 241), (241, 253, 254, 242), (242, 254, 255, 243), (806, 772, 256, 244), (763, 734, 257, 245), (245, 257, 258, 246), (246, 258, 259, 247), (582, 606, 260, 248), (821, 816, 261, 249), (249, 261, 262, 250), (250, 262, 263, 251), (251, 263, 252, 240), (252, 264, 265, 253), (253, 265, 266, 254), (254, 266, 267, 255), (772, 769, 268, 256), (734, 744, 269, 257), (257, 269, 270, 258), (258, 270, 271, 259), (606, 589, 272, 260), (816, 825, 273, 261), (261, 273, 274, 262), (262, 274, 275, 263), (263, 275, 264, 252), (264, 276, 277, 265), (265, 277, 278, 266), (266, 278, 279, 267), (769, 803, 280, 268), (744, 756, 281, 269), (269, 281, 282, 270), (270, 282, 283, 271), (589, 623, 284, 272), (825, 832, 285, 273), (273, 285, 286, 274), (274, 286, 287, 275), (275, 287, 276, 264), (276, 288, 289, 277), (277, 289, 290, 278), (278, 290, 291, 279), (803, 791, 292, 280), (756, 758, 293, 281), (281, 293, 294, 282), (282, 294, 295, 283), (623, 614, 296, 284), (832, 839, 297, 285), (285, 297, 298, 286), (286, 298, 299, 287), (287, 299, 288, 276), (288, 300, 301, 289), (289, 301, 302, 290), (290, 302, 303, 291), (791, 780, 304, 292), (758, 721, 305, 293), (293, 305, 306, 294), (294, 306, 307, 295), (614, 602, 308, 296), (839, 851, 309, 297), (297, 309, 310, 298), (298, 310, 311, 299), (299, 311, 300, 288), (300, 312, 313, 301), (301, 313, 314, 302), (302, 314, 315, 303), (780, 812, 316, 304), (721, 729, 317, 305), (305, 317, 318, 306), (306, 318, 319, 307), (602, 583, 320, 308), (851, 852, 321, 309), (309, 321, 322, 310), (310, 322, 323, 311), (311, 323, 312, 300), (312, 324, 325, 313), (313, 325, 326, 314), (314, 326, 327, 315), (812, 786, 328, 316), (729, 736, 329, 317), (317, 329, 330, 318), (318, 330, 331, 319), (583, 579, 332, 320), (852, 862, 333, 321), (321, 333, 334, 322), (322, 334, 335, 323), (323, 335, 324, 312), (324, 336, 337, 325), (325, 337, 338, 326), (326, 338, 339, 327), (786, 794, 340, 328), (736, 746, 341, 329), (329, 341, 342, 330), (330, 342, 343, 331), (579, 590, 344, 332), (862, 826, 345, 333), (333, 345, 346, 334), (334, 346, 347, 335), (335, 347, 336, 324), (336, 348, 349, 337), (337, 349, 350, 338), (338, 350, 351, 339), (794, 808, 352, 340), (746, 764, 353, 341), (341, 353, 354, 342), (342, 354, 355, 343), (590, 612, 356, 344), (826, 849, 357, 345), (345, 357, 358, 346), (346, 358, 359, 347), (347, 359, 348, 336), (348, 360, 361, 349), (349, 361, 362, 350), (350, 362, 363, 351), (808, 779, 364, 352), (764, 733, 365, 353), (353, 365, 366, 354), (354, 366, 367, 355), (612, 621, 368, 356), (849, 861, 369, 357), (357, 369, 370, 358), (358, 370, 371, 359), (359, 371, 360, 348), (360, 372, 373, 361), (361, 373, 374, 362), (362, 374, 375, 363), (779, 788, 376, 364), (733, 745, 377, 365), (365, 377, 378, 366), (366, 378, 379, 367), (621, 598, 380, 368), (861, 837, 381, 369), (369, 381, 382, 370), (370, 382, 383, 371), (371, 383, 372, 360), (372, 384, 385, 373), (373, 385, 386, 374), (374, 386, 387, 375), (788, 801, 388, 376), (745, 728, 389, 377), (377, 389, 390, 378), (378, 390, 391, 379), (598, 601, 392, 380), (837, 833, 393, 381), (381, 393, 394, 382), (382, 394, 395, 383), (383, 395, 384, 372), (384, 396, 397, 385), (385, 397, 398, 386), (386, 398, 399, 387), (801, 809, 400, 388), (728, 761, 401, 389), (389, 401, 402, 390), (390, 402, 403, 391), (601, 610, 404, 392), (833, 817, 405, 393), (393, 405, 406, 394), (394, 406, 407, 395), (395, 407, 396, 384), (396, 408, 409, 397), (397, 409, 410, 398), (398, 410, 411, 399), (809, 775, 412, 400), (761, 748, 413, 401), (401, 413, 414, 402), (402, 414, 415, 403), (610, 618, 416, 404), (817, 820, 417, 405), (405, 417, 418, 406), (406, 418, 419, 407), (407, 419, 408, 396), (408, 420, 421, 409), (409, 421, 422, 410), (410, 422, 423, 411), (775, 785, 424, 412), (748, 755, 425, 413), (413, 425, 426, 414), (414, 426, 427, 415), (618, 578, 428, 416), (820, 856, 429, 417), (417, 429, 430, 418), (418, 430, 431, 419), (419, 431, 420, 408), (420, 432, 433, 421), (421, 433, 434, 422), (422, 434, 435, 423), (785, 796, 436, 424), (755, 741, 437, 425), (425, 437, 438, 426), (426, 438, 439, 427), (578, 594, 440, 428), (856, 845, 441, 429), (429, 441, 442, 430), (430, 442, 443, 431), (431, 443, 432, 420), (432, 444, 445, 433), (433, 445, 446, 434), (434, 446, 447, 435), (796, 768, 448, 436), (741, 732, 449, 437), (437, 449, 450, 438), (438, 450, 451, 439), (594, 604, 452, 440), (845, 836, 453, 441), (441, 453, 454, 442), (442, 454, 455, 443), (443, 455, 444, 432), (444, 456, 457, 445), (445, 457, 458, 446), (446, 458, 459, 447), (768, 771, 460, 448), (732, 767, 461, 449), (449, 461, 462, 450), (450, 462, 463, 451), (604, 586, 464, 452), (836, 819, 465, 453), (453, 465, 466, 454), (454, 466, 467, 455), (455, 467, 456, 444), (456, 468, 469, 457), (457, 469, 470, 458), (458, 470, 471, 459), (771, 800, 472, 460), (767, 754, 473, 461), (461, 473, 474, 462), (462, 474, 475, 463), (586, 580, 476, 464), (819, 863, 477, 465), (465, 477, 478, 466), (466, 478, 479, 467), (467, 479, 468, 456), (468, 480, 481, 469), (469, 481, 482, 470), (470, 482, 483, 471), (800, 795, 484, 472), (754, 753, 485, 473), (473, 485, 486, 474), (474, 486, 487, 475), (580, 617, 488, 476), (863, 858, 489, 477), (477, 489, 490, 478), (478, 490, 491, 479), (479, 491, 480, 468), (480, 492, 493, 481), (481, 493, 494, 482), (482, 494, 495, 483), (795, 783, 496, 484), (753, 739, 497, 485), (485, 497, 498, 486), (486, 498, 499, 487), (617, 605, 500, 488), (858, 843, 501, 489), (489, 501, 502, 490), (490, 502, 503, 491), (491, 503, 492, 480), (492, 504, 505, 493), (493, 505, 506, 494), (494, 506, 507, 495), (783, 815, 508, 496), (739, 723, 509, 497), (497, 509, 510, 498), (498, 510, 511, 499), (605, 587, 512, 500), (843, 834, 513, 501), (501, 513, 514, 502), (502, 514, 515, 503), (503, 515, 504, 492), (504, 516, 517, 505), (505, 517, 518, 506), (506, 518, 519, 507), (815, 814, 520, 508), (723, 765, 521, 509), (509, 521, 522, 510), (510, 522, 523, 511), (587, 588, 524, 512), (834, 848, 525, 513), (513, 525, 526, 514), (514, 526, 527, 515), (515, 527, 516, 504), (516, 528, 529, 517), (517, 529, 530, 518), (518, 530, 531, 519), (814, 798, 532, 520), (765, 725, 533, 521), (521, 533, 534, 522), (522, 534, 535, 523), (588, 622, 536, 524), (848, 854, 537, 525), (525, 537, 538, 526), (526, 538, 539, 527), (527, 539, 528, 516), (528, 540, 541, 529), (529, 541, 542, 530), (530, 542, 543, 531), (798, 789, 544, 532), (725, 731, 545, 533), (533, 545, 546, 534), (534, 546, 547, 535), (622, 611, 548, 536), (854, 860, 549, 537), (537, 549, 550, 538), (538, 550, 551, 539), (539, 551, 540, 528), (540, 552, 553, 541), (541, 553, 554, 542), (542, 554, 555, 543), (789, 774, 556, 544), (731, 740, 557, 545), (545, 557, 558, 546), (546, 558, 559, 547), (611, 593, 560, 548), (860, 823, 561, 549), (549, 561, 562, 550), (550, 562, 563, 551), (551, 563, 552, 540), (552, 564, 565, 553), (553, 565, 566, 554), (554, 566, 567, 555), (774, 807, 568, 556), (740, 750, 569, 557), (557, 569, 570, 558), (558, 570, 571, 559), (593, 577, 572, 560), (823, 830, 573, 561), (561, 573, 574, 562), (562, 574, 575, 563), (563, 575, 564, 552), (564, 0, 1, 565), (565, 1, 2, 566), (566, 2, 3, 567), (807, 787, 4, 568), (750, 760, 5, 569), (569, 5, 6, 570), (570, 6, 7, 571), (577, 608, 8, 572), (830, 840, 9, 573), (573, 9, 10, 574), (574, 10, 11, 575), (575, 11, 0, 564), (673, 704, 608, 577), (689, 673, 577, 593), (707, 689, 593, 611), (718, 707, 611, 622), (684, 718, 622, 588), (683, 684, 588, 587), (701, 683, 587, 605), (713, 701, 605, 617), (676, 713, 617, 580), (682, 676, 580, 586), (700, 682, 586, 604), (690, 700, 604, 594), (674, 690, 594, 578), (714, 674, 578, 618), (706, 714, 618, 610), (697, 706, 610, 601), (694, 697, 601, 598), (717, 694, 598, 621), (708, 717, 621, 612), (686, 708, 612, 590), (675, 686, 590, 579), (679, 675, 579, 583), (698, 679, 583, 602), (710, 698, 602, 614), (719, 710, 614, 623), (685, 719, 623, 589), (702, 685, 589, 606), (678, 702, 606, 582), (687, 678, 582, 591), (703, 687, 591, 607), (712, 703, 607, 616), (672, 712, 616, 576), (691, 672, 576, 595), (680, 691, 595, 584), (715, 680, 584, 619), (709, 715, 619, 613), (693, 709, 613, 597), (696, 693, 597, 600), (695, 696, 600, 599), (681, 695, 599, 585), (716, 681, 585, 620), (705, 716, 620, 609), (692, 705, 609, 596), (699, 692, 596, 603), (711, 699, 603, 615), (677, 711, 615, 581), (688, 677, 581, 592), (704, 688, 592, 608), (568, 4, 664, 654), (556, 568, 654, 644), (544, 556, 644, 635), (532, 544, 635, 629), (520, 532, 629, 669), (508, 520, 669, 627), (496, 508, 627, 643), (484, 496, 643, 657), (472, 484, 657, 658), (460, 472, 658, 671), (448, 460, 671, 636), (436, 448, 636, 645), (424, 436, 645, 659), (412, 424, 659, 652), (400, 412, 652, 665), (388, 400, 665, 632), (376, 388, 632, 649), (364, 376, 649, 637), (352, 364, 637, 668), (340, 352, 668, 650), (328, 340, 650, 640), (316, 328, 640, 633), (304, 316, 633, 625), (292, 304, 625, 662), (280, 292, 662, 660), (268, 280, 660, 648), (256, 268, 648, 638), (244, 256, 638, 667), (232, 244, 667, 630), (220, 232, 630, 634), (208, 220, 634, 646), (196, 208, 646, 661), (184, 196, 661, 670), (172, 184, 670, 631), (160, 172, 631, 647), (148, 160, 647, 642), (136, 148, 642, 656), (124, 136, 656, 626), (112, 124, 626, 663), (100, 112, 663, 651), (88, 100, 651, 628), (76, 88, 628, 666), (64, 76, 666, 655), (52, 64, 655, 653), (40, 52, 653, 641), (28, 40, 641, 639), (16, 28, 639, 624), (4, 16, 624, 664), (7, 19, 688, 704), (19, 31, 677, 688), (31, 43, 711, 677), (43, 55, 699, 711), (55, 67, 692, 699), (67, 79, 705, 692), (79, 91, 716, 705), (91, 103, 681, 716), (103, 115, 695, 681), (115, 127, 696, 695), (127, 139, 693, 696), (139, 151, 709, 693), (151, 163, 715, 709), (163, 175, 680, 715), (175, 187, 691, 680), (187, 199, 672, 691), (199, 211, 712, 672), (211, 223, 703, 712), (223, 235, 687, 703), (235, 247, 678, 687), (247, 259, 702, 678), (259, 271, 685, 702), (271, 283, 719, 685), (283, 295, 710, 719), (295, 307, 698, 710), (307, 319, 679, 698), (319, 331, 675, 679), (331, 343, 686, 675), (343, 355, 708, 686), (355, 367, 717, 708), (367, 379, 694, 717), (379, 391, 697, 694), (391, 403, 706, 697), (403, 415, 714, 706), (415, 427, 674, 714), (427, 439, 690, 674), (439, 451, 700, 690), (451, 463, 682, 700), (463, 475, 676, 682), (475, 487, 713, 676), (487, 499, 701, 713), (499, 511, 683, 701), (511, 523, 684, 683), (523, 535, 718, 684), (535, 547, 707, 718), (547, 559, 689, 707), (559, 571, 673, 689), (571, 7, 704, 673), (654, 664, 760, 750), (644, 654, 750, 740), (635, 644, 740, 731), (629, 635, 731, 725), (669, 629, 725, 765), (627, 669, 765, 723), (643, 627, 723, 739), (657, 643, 739, 753), (658, 657, 753, 754), (671, 658, 754, 767), (636, 671, 767, 732), (645, 636, 732, 741), (659, 645, 741, 755), (652, 659, 755, 748), (665, 652, 748, 761), (632, 665, 761, 728), (649, 632, 728, 745), (637, 649, 745, 733), (668, 637, 733, 764), (650, 668, 764, 746), (640, 650, 746, 736), (633, 640, 736, 729), (625, 633, 729, 721), (662, 625, 721, 758), (660, 662, 758, 756), (648, 660, 756, 744), (638, 648, 744, 734), (667, 638, 734, 763), (630, 667, 763, 726), (634, 630, 726, 730), (646, 634, 730, 742), (661, 646, 742, 757), (670, 661, 757, 766), (631, 670, 766, 727), (647, 631, 727, 743), (642, 647, 743, 738), (656, 642, 738, 752), (626, 656, 752, 722), (663, 626, 722, 759), (651, 663, 759, 747), (628, 651, 747, 724), (666, 628, 724, 762), (655, 666, 762, 751), (653, 655, 751, 749), (641, 653, 749, 737), (639, 641, 737, 735), (624, 639, 735, 720), (664, 624, 720, 760), (567, 3, 787, 807), (555, 567, 807, 774), (543, 555, 774, 789), (531, 543, 789, 798), (519, 531, 798, 814), (507, 519, 814, 815), (495, 507, 815, 783), (483, 495, 783, 795), (471, 483, 795, 800), (459, 471, 800, 771), (447, 459, 771, 768), (435, 447, 768, 796), (423, 435, 796, 785), (411, 423, 785, 775), (399, 411, 775, 809), (387, 399, 809, 801), (375, 387, 801, 788), (363, 375, 788, 779), (351, 363, 779, 808), (339, 351, 808, 794), (327, 339, 794, 786), (315, 327, 786, 812), (303, 315, 812, 780), (291, 303, 780, 791), (279, 291, 791, 803), (267, 279, 803, 769), (255, 267, 769, 772), (243, 255, 772, 806), (231, 243, 806, 770), (219, 231, 770, 781), (207, 219, 781, 792), (195, 207, 792, 804), (183, 195, 804, 797), (171, 183, 797, 784), (159, 171, 784, 777), (147, 159, 777, 811), (135, 147, 811, 799), (123, 135, 799, 813), (111, 123, 813, 802), (99, 111, 802, 790), (87, 99, 790, 778), (75, 87, 778, 810), (63, 75, 810, 773), (51, 63, 773, 782), (39, 51, 782, 793), (27, 39, 793, 805), (15, 27, 805, 776), (3, 15, 776, 787), (572, 8, 840, 830), (560, 572, 830, 823), (548, 560, 823, 860), (536, 548, 860, 854), (524, 536, 854, 848), (512, 524, 848, 834), (500, 512, 834, 843), (488, 500, 843, 858), (476, 488, 858, 863), (464, 476, 863, 819), (452, 464, 819, 836), (440, 452, 836, 845), (428, 440, 845, 856), (416, 428, 856, 820), (404, 416, 820, 817), (392, 404, 817, 833), (380, 392, 833, 837), (368, 380, 837, 861), (356, 368, 861, 849), (344, 356, 849, 826), (332, 344, 826, 862), (320, 332, 862, 852), (308, 320, 852, 851), (296, 308, 851, 839), (284, 296, 839, 832), (272, 284, 832, 825), (260, 272, 825, 816), (248, 260, 816, 821), (236, 248, 821, 829), (224, 236, 829, 844), (212, 224, 844, 846), (200, 212, 846, 859), (188, 200, 859, 824), (176, 188, 824, 835), (164, 176, 835, 847), (152, 164, 847, 842), (140, 152, 842, 857), (128, 140, 857, 822), (116, 128, 822, 838), (104, 116, 838, 827), (92, 104, 827, 853), (80, 92, 853, 841), (68, 80, 841, 828), (56, 68, 828, 831), (44, 56, 831, 818), (32, 44, 818, 855), (20, 32, 855, 850), (8, 20, 850, 840)])
me_torus.polygons.foreach_set('material_index', [0, 0, 0, 0, 0, 1, 1, 1, 1, 2, 1, 1, 0, 0, 0, 0, 0, 1, 1, 1, 1, 1, 1, 1, 0, 0, 0, 0, 0, 1, 1, 1, 1, 1, 1, 1, 0, 0, 0, 0, 0, 1, 1, 1, 1, 1, 1, 1, 0, 0, 0, 0, 0, 1, 1, 1, 2, 1, 1, 1, 0, 0, 0, 0, 0, 1, 1, 1, 1, 1, 1, 1, 0, 0, 0, 0, 0, 1, 1, 1, 1, 1, 1, 1, 0, 0, 0, 0, 0, 1, 1, 1, 1, 2, 1, 1, 0, 0, 0, 0, 0, 1, 1, 1, 1, 1, 1, 1, 0, 0, 0, 0, 0, 1, 1, 1, 1, 1, 1, 1, 0, 0, 0, 0, 0, 1, 1, 1, 1, 1, 1, 1, 0, 0, 0, 0, 0, 1, 1, 1, 1, 1, 1, 1, 0, 0, 0, 0, 0, 1, 1, 1, 1, 1, 2, 1, 0, 0, 0, 0, 0, 1, 1, 2, 1, 1, 1, 1, 0, 0, 0, 0, 0, 1, 1, 1, 1, 1, 1, 1, 0, 0, 0, 0, 0, 1, 1, 1, 1, 1, 1, 1, 0, 0, 0, 0, 0, 1, 1, 1, 1, 1, 1, 1, 0, 0, 0, 0, 0, 1, 1, 1, 1, 1, 1, 1, 0, 0, 0, 0, 0, 1, 1, 1, 1, 2, 1, 1, 0, 0, 0, 0, 0, 1, 1, 1, 1, 1, 1, 1, 0, 0, 0, 0, 0, 1, 1, 1, 1, 1, 1, 1, 0, 0, 0, 0, 0, 1, 1, 1, 1, 1, 1, 1, 0, 0, 0, 0, 0, 1, 1, 1, 1, 1, 2, 1, 0, 0, 0, 0, 0, 1, 1, 1, 1, 1, 1, 1, 0, 0, 0, 0, 0, 1, 1, 1, 1, 1, 1, 1, 0, 0, 0, 0, 0, 1, 1, 1, 2, 1, 1, 1, 0, 0, 0, 0, 0, 1, 1, 1, 1, 1, 1, 1, 0, 0, 0, 0, 0, 1, 1, 2, 1, 1, 1, 1, 0, 0, 0, 0, 0, 1, 1, 1, 1, 1, 1, 1, 0, 0, 0, 0, 0, 1, 1, 1, 1, 1, 2, 1, 0, 0, 0, 0, 0, 1, 1, 1, 1, 1, 1, 1, 0, 0, 0, 0, 0, 1, 1, 1, 1, 1, 1, 1, 0, 0, 0, 0, 0, 1, 1, 1, 1, 1, 2, 1, 0, 0, 0, 0, 0, 1, 1, 1, 1, 1, 1, 1, 0, 0, 0, 0, 0, 1, 1, 1, 1, 1, 1, 1, 0, 0, 0, 0, 0, 1, 1, 1, 1, 1, 1, 1, 0, 0, 0, 0, 0, 1, 1, 1, 1, 2, 1, 1, 0, 0, 0, 0, 0, 1, 1, 1, 1, 1, 1, 1, 0, 0, 0, 0, 0, 1, 1, 1, 1, 1, 1, 1, 0, 0, 0, 0, 0, 1, 1, 1, 1, 1, 1, 1, 0, 0, 0, 0, 0, 1, 1, 1, 1, 1, 1, 1, 0, 0, 0, 0, 0, 1, 1, 1, 1, 1, 1, 1, 0, 0, 0, 0, 0, 1, 1, 1, 1, 1, 2, 1, 0, 0, 0, 0, 0, 1, 1, 1, 1, 1, 1, 1, 0, 0, 0, 0, 0, 1, 1, 1, 1, 1, 1, 1, 0, 0, 0, 0, 0, 1, 1, 2, 1, 1, 2, 1, 0, 0, 0, 0, 0, 1, 1, 1, 1, 1, 1, 1, 0, 0, 0, 0, 0, 1, 1, 1, 1, 1, 1, 1, 1, 1, 1, 1, 1, 1, 1, 1, 1, 1, 2, 1, 1, 1, 1, 1, 1, 1, 1, 1, 1, 1, 1, 1, 1, 1, 1, 1, 2, 1, 1, 1, 1, 1, 1, 1, 1, 1, 1, 1, 1, 1, 1, 1, 1, 1, 2, 1, 0, 0, 0, 0, 0, 0, 0, 0, 0, 0, 0, 0, 0, 0, 0, 0, 0, 0, 0, 0, 0, 0, 0, 0, 0, 0, 0, 0, 0, 0, 0, 0, 0, 0, 0, 0, 0, 0, 0, 0, 0, 0, 0, 0, 0, 0, 0, 0, 1, 1, 1, 1, 1, 1, 1, 1, 1, 1, 1, 1, 1, 1, 1, 1, 1, 1, 1, 1, 1, 1, 1, 1, 1, 1, 1, 1, 1, 1, 1, 1, 1, 1, 1, 1, 1, 1, 1, 1, 1, 1, 1, 1, 1, 1, 1, 1, 0, 0, 0, 0, 0, 0, 0, 0, 0, 0, 0, 0, 0, 0, 0, 0, 0, 0, 0, 0, 0, 0, 0, 0, 0, 0, 0, 0, 0, 0, 0, 0, 0, 0, 0, 0, 0, 0, 0, 0, 0, 0, 0, 0, 0, 0, 0, 0, 0, 0, 0, 0, 0, 0, 0, 0, 0, 0, 0, 0, 0, 0, 0, 0, 0, 0, 0, 0, 0, 0, 0, 0, 0, 0, 0, 0, 0, 0, 0, 0, 0, 0, 0, 0, 0, 0, 0, 0, 0, 0, 0, 0, 0, 0, 0, 0, 1, 1, 1, 1, 1, 1, 1, 2, 1, 1, 1, 1, 1, 1, 2, 1, 1, 1, 2, 1, 1, 1, 1, 1, 1, 2, 1, 1, 1, 1, 1, 1, 2, 1, 1, 1, 1, 1, 1, 1, 1, 1, 1, 1, 1, 1, 1, 1])
me_torus.materials.append(mat_donut_base)
me_torus.materials.append(mat_donut_top)
me_torus.materials.append(mat_donut_sprinkles)
me_torus.use_remesh_preserve_volume = False
me_torus.use_remesh_preserve_attributes = False
me_torus.use_mirror_vertex_groups = False
me_torus.update()

# ---- objects
ob_torus = bpy.data.objects.new('Torus', me_torus)
ob_lamp = bpy.data.objects.new('Lamp', light_lamp)
ob_camera = bpy.data.objects.new('Camera', cam_camera)

# ---- transforms, parenting, visibility, modifiers, constraints
ob_torus.location = (0.0, 0.0, 0.0)
ob_torus.lineart.crease_threshold = 0.0
ob_lamp.location = (1.173, 1.005, 2.233)
ob_lamp.rotation_euler = (0.6503, 0.05522, 1.866)
ob_lamp.lock_rotations_4d = False
ob_lamp.empty_display_type = 'ARROWS'
ob_lamp.color = (0.0, 0.0, 0.0, 0.0)
ob_lamp.lineart.crease_threshold = 0.0
ob_camera.location = (0.4314, 2.329, 1.159)
ob_camera.rotation_euler = (1.109, -0.0, 3.171)
ob_camera.lock_rotations_4d = False
ob_camera.empty_display_type = 'ARROWS'
ob_camera.color = (0.0, 0.0, 0.0, 0.0)
ob_camera.display_type = 'WIRE'
ob_camera.lineart.crease_threshold = 0.0

# ---- collection membership
col_collection_1.objects.link(ob_torus)
col_collection_1.objects.link(ob_lamp)
col_collection_1.objects.link(ob_camera)

# ---- scene / render settings (as saved in the file)
scene.camera = ob_camera
scene.frame_start = 1; scene.frame_end = 250; scene.frame_set(1)
scene.render.engine = 'BLENDER_EEVEE_NEXT'
scene.render.resolution_percentage = 50
scene.render.dither_intensity = 0.0
scene.cycles.use_denoising = False
scene.cycles.samples = 128
scene.cycles.sampling_pattern = 'TABULATED_SOBOL'
scene.cycles.use_adaptive_sampling = False
scene.cycles.use_light_tree = False
scene.cycles.blur_glossy = 0.0
scene.cycles.sample_clamp_indirect = 0.0
scene.view_settings.view_transform = 'Standard'
bpy.context.view_layer.update()
